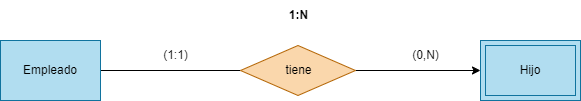

The diagram above was exported from draw.io. Its source (the exported page's mxGraphModel, read from the mxfile embedded in the PNG):
<mxGraphModel dx="1130" dy="779" grid="1" gridSize="10" guides="1" tooltips="1" connect="1" arrows="1" fold="1" page="1" pageScale="1" pageWidth="850" pageHeight="1100" math="0" shadow="0">
  <root>
    <mxCell id="0" />
    <mxCell id="1" parent="0" />
    <mxCell id="7" style="edgeStyle=none;html=1;endArrow=none;endFill=0;" edge="1" parent="1" source="2" target="6">
      <mxGeometry relative="1" as="geometry" />
    </mxCell>
    <mxCell id="2" value="Empleado" style="rounded=0;whiteSpace=wrap;html=1;fillColor=#b1ddf0;strokeColor=#10739e;" vertex="1" parent="1">
      <mxGeometry x="170" y="130" width="100" height="60" as="geometry" />
    </mxCell>
    <mxCell id="5" value="Hijo" style="shape=ext;margin=3;double=1;whiteSpace=wrap;html=1;align=center;fillColor=#b1ddf0;strokeColor=#10739e;" vertex="1" parent="1">
      <mxGeometry x="650" y="130" width="100" height="60" as="geometry" />
    </mxCell>
    <mxCell id="8" style="edgeStyle=none;html=1;entryX=0;entryY=0.5;entryDx=0;entryDy=0;endArrow=classic;endFill=1;" edge="1" parent="1" source="6" target="5">
      <mxGeometry relative="1" as="geometry" />
    </mxCell>
    <mxCell id="6" value="tiene" style="shape=rhombus;html=1;dashed=0;whitespace=wrap;perimeter=rhombusPerimeter;fillColor=#fad7ac;strokeColor=#b46504;" vertex="1" parent="1">
      <mxGeometry x="410" y="135" width="115" height="50" as="geometry" />
    </mxCell>
    <mxCell id="9" value="(1:1)" style="text;html=1;align=center;verticalAlign=middle;resizable=0;points=[];autosize=1;strokeColor=none;fillColor=none;" vertex="1" parent="1">
      <mxGeometry x="320" y="130" width="50" height="30" as="geometry" />
    </mxCell>
    <mxCell id="10" value="(0,N)" style="text;html=1;align=center;verticalAlign=middle;resizable=0;points=[];autosize=1;strokeColor=none;fillColor=none;" vertex="1" parent="1">
      <mxGeometry x="570" y="130" width="50" height="30" as="geometry" />
    </mxCell>
    <mxCell id="11" value="&lt;b&gt;1:N&lt;/b&gt;" style="text;html=1;align=center;verticalAlign=middle;resizable=0;points=[];autosize=1;strokeColor=none;fillColor=none;" vertex="1" parent="1">
      <mxGeometry x="447.5" y="90" width="40" height="30" as="geometry" />
    </mxCell>
  </root>
</mxGraphModel>